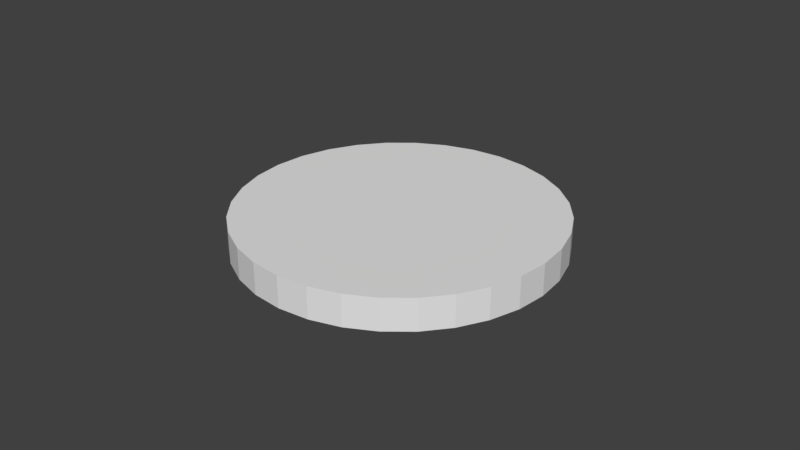 # Source: EnvyCoin.blend  (saved by Blender 2.79.0; exported with 4.5.12 LTS)
import bpy
from mathutils import Matrix  # noqa: F401  (used for matrix-valued properties, if any)

bpy.ops.wm.read_factory_settings(use_empty=True)
scene = bpy.context.scene
scene.name = 'Scene'

# ---- collections
col_collection_1 = bpy.data.collections.new('Collection 1'); scene.collection.children.link(col_collection_1)

# ---- world
world_world = bpy.data.worlds.new('World'); scene.world = world_world
world_world.color = (0.05088, 0.05088, 0.05088)
world_world.use_sun_shadow = False
world_world.sun_shadow_jitter_overblur = 0.0
world_world.cycles.sampling_method = 'MANUAL'

# ---- meshes
me_cylinder = bpy.data.meshes.new('Cylinder')
me_cylinder.from_pydata([(0.0, 0.05, -0.005), (0.0, 0.05, 0.005), (0.009755, 0.04904, -0.005), (0.009755, 0.04904, 0.005), (0.01913, 0.04619, -0.005), (0.01913, 0.04619, 0.005), (0.02778, 0.04157, -0.005), (0.02778, 0.04157, 0.005), (0.03536, 0.03536, -0.005), (0.03536, 0.03536, 0.005), (0.04157, 0.02778, -0.005), (0.04157, 0.02778, 0.005), (0.04619, 0.01913, -0.005), (0.04619, 0.01913, 0.005), (0.04904, 0.009755, -0.005), (0.04904, 0.009755, 0.005), (0.05, 3.775e-09, -0.005), (0.05, 3.775e-09, 0.005), (0.04904, -0.009755, -0.005), (0.04904, -0.009755, 0.005), (0.04619, -0.01913, -0.005), (0.04619, -0.01913, 0.005), (0.04157, -0.02778, -0.005), (0.04157, -0.02778, 0.005), (0.03536, -0.03536, -0.005), (0.03536, -0.03536, 0.005), (0.02778, -0.04157, -0.005), (0.02778, -0.04157, 0.005), (0.01913, -0.04619, -0.005), (0.01913, -0.04619, 0.005), (0.009755, -0.04904, -0.005), (0.009755, -0.04904, 0.005), (-1.629e-08, -0.05, -0.005), (-1.629e-08, -0.05, 0.005), (-0.009755, -0.04904, -0.005), (-0.009755, -0.04904, 0.005), (-0.01913, -0.04619, -0.005), (-0.01913, -0.04619, 0.005), (-0.02778, -0.04157, -0.005), (-0.02778, -0.04157, 0.005), (-0.03536, -0.03536, -0.005), (-0.03536, -0.03536, 0.005), (-0.04157, -0.02778, -0.005), (-0.04157, -0.02778, 0.005), (-0.04619, -0.01913, -0.005), (-0.04619, -0.01913, 0.005), (-0.04904, -0.009754, -0.005), (-0.04904, -0.009754, 0.005), (-0.05, 4.828e-08, -0.005), (-0.05, 4.828e-08, 0.005), (-0.04904, 0.009755, -0.005), (-0.04904, 0.009755, 0.005), (-0.04619, 0.01913, -0.005), (-0.04619, 0.01913, 0.005), (-0.04157, 0.02778, -0.005), (-0.04157, 0.02778, 0.005), (-0.03536, 0.03536, -0.005), (-0.03536, 0.03536, 0.005), (-0.02778, 0.04157, -0.005), (-0.02778, 0.04157, 0.005), (-0.01913, 0.04619, -0.005), (-0.01913, 0.04619, 0.005), (-0.009754, 0.04904, -0.005), (-0.009754, 0.04904, 0.005)], [], [(0, 1, 3, 2), (2, 3, 5, 4), (4, 5, 7, 6), (6, 7, 9, 8), (8, 9, 11, 10), (10, 11, 13, 12), (12, 13, 15, 14), (14, 15, 17, 16), (16, 17, 19, 18), (18, 19, 21, 20), (20, 21, 23, 22), (22, 23, 25, 24), (24, 25, 27, 26), (26, 27, 29, 28), (28, 29, 31, 30), (30, 31, 33, 32), (32, 33, 35, 34), (34, 35, 37, 36), (36, 37, 39, 38), (38, 39, 41, 40), (40, 41, 43, 42), (42, 43, 45, 44), (44, 45, 47, 46), (46, 47, 49, 48), (48, 49, 51, 50), (50, 51, 53, 52), (52, 53, 55, 54), (54, 55, 57, 56), (56, 57, 59, 58), (58, 59, 61, 60), (3, 1, 63, 61, 59, 57, 55, 53, 51, 49, 47, 45, 43, 41, 39, 37, 35, 33, 31, 29, 27, 25, 23, 21, 19, 17, 15, 13, 11, 9, 7, 5), (60, 61, 63, 62), (62, 63, 1, 0), (0, 2, 4, 6, 8, 10, 12, 14, 16, 18, 20, 22, 24, 26, 28, 30, 32, 34, 36, 38, 40, 42, 44, 46, 48, 50, 52, 54, 56, 58, 60, 62)])
_uv = me_cylinder.uv_layers.new(name='UVMap')
_uv.uv.foreach_set('vector', [0.0651, 0.7732, 0.05024, 0.7732, 0.05024, 0.7571, 0.0651, 0.7571, 0.0651, 0.7571, 0.05024, 0.7571, 0.05024, 0.742, 0.0651, 0.742, 0.0651, 0.742, 0.05024, 0.742, 0.05024, 0.7284, 0.0651, 0.7284, 0.0651, 0.7284, 0.05024, 0.7284, 0.05024, 0.7168, 0.0651, 0.7168, 0.03539, 0.7168, 0.05024, 0.7168, 0.05024, 0.7284, 0.03539, 0.7284, 0.03539, 0.7284, 0.05024, 0.7284, 0.05024, 0.742, 0.03539, 0.742, 0.03539, 0.742, 0.05024, 0.742, 0.05024, 0.7571, 0.03539, 0.7571, 0.03539, 0.7571, 0.05024, 0.7571, 0.05024, 0.7732, 0.03539, 0.7732, 0.03539, 0.7732, 0.05024, 0.7732, 0.05024, 0.7896, 0.03539, 0.7896, 0.03539, 0.7896, 0.05024, 0.7896, 0.05024, 0.8057, 0.03539, 0.8057, 0.03539, 0.8057, 0.05024, 0.8057, 0.05024, 0.8208, 0.03539, 0.8208, 0.03539, 0.8208, 0.05024, 0.8208, 0.05024, 0.8344, 0.03539, 0.8344, 0.03539, 0.8344, 0.05024, 0.8344, 0.05024, 0.846, 0.03539, 0.846, 0.04913, 0.7148, 0.07858, 0.7148, 0.07858, 0.7419, 0.04913, 0.7419, 0.04913, 0.7419, 0.07858, 0.7419, 0.07858, 0.7719, 0.04913, 0.7719, 0.04913, 0.7719, 0.07858, 0.7719, 0.07858, 0.8038, 0.04913, 0.8038, 0.04913, 0.8038, 0.07858, 0.8038, 0.07858, 0.8362, 0.04913, 0.8362, 0.04913, 0.8362, 0.07858, 0.8362, 0.07858, 0.8681, 0.04913, 0.8681, 0.04913, 0.8681, 0.07858, 0.8681, 0.07858, 0.8981, 0.04913, 0.8981, 0.04913, 0.8981, 0.07858, 0.8981, 0.07858, 0.9251, 0.04913, 0.9251, 0.04913, 0.9251, 0.01968, 0.9251, 0.01968, 0.8981, 0.04913, 0.8981, 0.04913, 0.8981, 0.01968, 0.8981, 0.01968, 0.8681, 0.04913, 0.8681, 0.04913, 0.8681, 0.01968, 0.8681, 0.01968, 0.8362, 0.04913, 0.8362, 0.04913, 0.8362, 0.01968, 0.8362, 0.01968, 0.8038, 0.04913, 0.8038, 0.04913, 0.8038, 0.01968, 0.8038, 0.01968, 0.7719, 0.04913, 0.7719, 0.04913, 0.7719, 0.01968, 0.7719, 0.01968, 0.7419, 0.04913, 0.7419, 0.04913, 0.7419, 0.01968, 0.7419, 0.01968, 0.7148, 0.04913, 0.7148, 0.0651, 0.846, 0.05024, 0.846, 0.05024, 0.8344, 0.0651, 0.8344, 0.0651, 0.8344, 0.05024, 0.8344, 0.05024, 0.8208, 0.0651, 0.8208, 0.0651, 0.8208, 0.05024, 0.8208, 0.05024, 0.8057, 0.0651, 0.8057, 0.1133, 0.5172, 0.1133, 0.4457, 0.1241, 0.3867, 0.1484, 0.3206, 0.1837, 0.2612, 0.2286, 0.2106, 0.2814, 0.1709, 0.3401, 0.1436, 0.4135, 0.1249, 0.577, 0.1296, 0.6393, 0.1436, 0.7043, 0.1804, 0.7476, 0.217, 0.7925, 0.2675, 0.8278, 0.327, 0.8521, 0.393, 0.8645, 0.4631, 0.8645, 0.5346, 0.8521, 0.6047, 0.8278, 0.6708, 0.7925, 0.7302, 0.7476, 0.7808, 0.69, 0.8189, 0.6171, 0.851, 0.5278, 0.8634, 0.3992, 0.8602, 0.3417, 0.8304, 0.283, 0.803, 0.2302, 0.7633, 0.1853, 0.7128, 0.15, 0.6533, 0.1257, 0.5873, 0.0651, 0.8057, 0.05024, 0.8057, 0.05024, 0.7896, 0.0651, 0.7896, 0.0651, 0.7896, 0.05024, 0.7896, 0.05024, 0.7732, 0.0651, 0.7732, 0.1458, 0.8677, 0.1472, 0.8758, 0.1472, 0.884, 0.1458, 0.892, 0.143, 0.8996, 0.139, 0.9064, 0.1338, 0.9122, 0.1278, 0.9167, 0.1211, 0.9199, 0.1139, 0.9215, 0.1066, 0.9215, 0.0995, 0.9199, 0.09277, 0.9167, 0.08672, 0.9122, 0.08157, 0.9064, 0.07753, 0.8996, 0.07475, 0.892, 0.07333, 0.884, 0.07333, 0.8758, 0.07475, 0.8677, 0.07753, 0.8602, 0.08157, 0.8533, 0.08672, 0.8476, 0.09277, 0.843, 0.0995, 0.8399, 0.1066, 0.8383, 0.1139, 0.8383, 0.1211, 0.8399, 0.1278, 0.843, 0.1338, 0.8476, 0.139, 0.8533, 0.143, 0.8602])
me_cylinder.use_remesh_preserve_volume = False
me_cylinder.use_remesh_preserve_attributes = False
me_cylinder.use_mirror_vertex_groups = False
me_cylinder.update()

# ---- objects
ob_cylinder = bpy.data.objects.new('Cylinder', me_cylinder)

# ---- transforms, parenting, visibility, modifiers, constraints
ob_cylinder.location = (0.0, 0.0, 0.0)
ob_cylinder.lineart.crease_threshold = 0.0

# ---- collection membership
col_collection_1.objects.link(ob_cylinder)

# ---- scene / render settings (as saved in the file)
scene.frame_start = 1; scene.frame_end = 250; scene.frame_set(1)
scene.render.engine = 'BLENDER_EEVEE_NEXT'
scene.render.resolution_percentage = 50
scene.render.dither_intensity = 0.0
scene.cycles.use_denoising = False
scene.cycles.samples = 128
scene.cycles.sampling_pattern = 'TABULATED_SOBOL'
scene.cycles.use_adaptive_sampling = False
scene.cycles.use_light_tree = False
scene.cycles.blur_glossy = 0.0
scene.cycles.sample_clamp_indirect = 0.0
scene.view_settings.view_transform = 'Standard'
bpy.context.view_layer.update()

# ---- added for rendering (the .blend has no active camera and no usable light): camera, sun
cam_auto = bpy.data.cameras.new('AutoCamera')
cam_auto.lens = 50.0
cam_auto.sensor_width = 36.0
cam_auto.clip_end = 1000.0
ob_auto_camera = bpy.data.objects.new('AutoCamera', cam_auto)
scene.collection.objects.link(ob_auto_camera)
ob_auto_camera.location = (0.185045, -0.222054, 0.148036)
ob_auto_camera.rotation_euler = (1.09748, -7.21219e-08, 0.694738)
scene.camera = ob_auto_camera
light_auto_sun = bpy.data.lights.new('AutoSun', 'SUN')
light_auto_sun.energy = 3.0
light_auto_sun.angle = 0.0523599
ob_auto_sun = bpy.data.objects.new('AutoSun', light_auto_sun)
scene.collection.objects.link(ob_auto_sun)
ob_auto_sun.rotation_euler = (0.872665, 0.174533, 0.523599)
bpy.context.view_layer.update()
